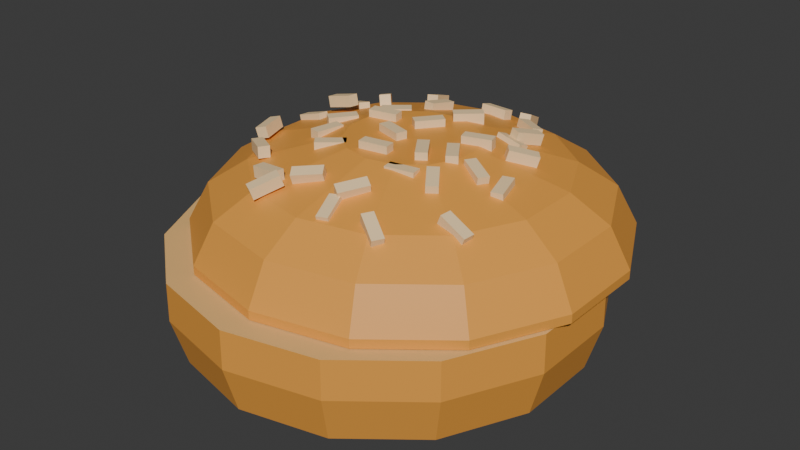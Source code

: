 # Source: BurgerBread.blend  (saved by Blender 4.4.30; exported with 4.5.12 LTS)
import bpy
from mathutils import Matrix  # noqa: F401  (used for matrix-valued properties, if any)

bpy.ops.wm.read_factory_settings(use_empty=True)
scene = bpy.context.scene
scene.name = 'Scene'

# ---- collections
col_collection = bpy.data.collections.new('Collection'); scene.collection.children.link(col_collection)

# ---- materials (node trees are filled in below, after node groups)
mat_material = bpy.data.materials.new('Material')
mat_material_001 = bpy.data.materials.new('Material.001')
mat_material_002 = bpy.data.materials.new('Material.002')

# ---- material node trees
mat_material.use_nodes = True; mat_material.node_tree.nodes.clear()
_N = mat_material.node_tree.nodes; _L = mat_material.node_tree.links
n0 = _N.new('ShaderNodeBsdfPrincipled'); n0.name = 'Principled BSDF'; n0.location = (10, 300)
n0.inputs[0].default_value = (1.0, 0.731, 0.402, 1.0)
n1 = _N.new('ShaderNodeOutputMaterial'); n1.name = 'Material Output'; n1.location = (300, 300)
_L.new(n0.outputs[0], n1.inputs[0])
n1.is_active_output = True
mat_material_001.use_nodes = True; mat_material_001.node_tree.nodes.clear()
_N = mat_material_001.node_tree.nodes; _L = mat_material_001.node_tree.links
n0 = _N.new('ShaderNodeBsdfPrincipled'); n0.name = 'Principled BSDF'; n0.location = (10, 300)
n0.inputs[0].default_value = (0.855, 0.3654, 0.05845, 0.0)
n1 = _N.new('ShaderNodeOutputMaterial'); n1.name = 'Material Output'; n1.location = (300, 300)
_L.new(n0.outputs[0], n1.inputs[0])
n1.is_active_output = True
mat_material_002.use_nodes = True; mat_material_002.node_tree.nodes.clear()
_N = mat_material_002.node_tree.nodes; _L = mat_material_002.node_tree.links
n0 = _N.new('ShaderNodeBsdfPrincipled'); n0.name = 'Principled BSDF'; n0.location = (10, 300)
n0.inputs[0].default_value = (0.855, 0.5271, 0.1981, 0.0)
n1 = _N.new('ShaderNodeOutputMaterial'); n1.name = 'Material Output'; n1.location = (300, 300)
_L.new(n0.outputs[0], n1.inputs[0])
n1.is_active_output = True

# ---- world
world_world = bpy.data.worlds.new('World'); scene.world = world_world
world_world.use_nodes = True; world_world.node_tree.nodes.clear()
_N = world_world.node_tree.nodes; _L = world_world.node_tree.links
n0 = _N.new('ShaderNodeOutputWorld'); n0.name = 'World Output'; n0.location = (300, 300)
n1 = _N.new('ShaderNodeBackground'); n1.name = 'Background'; n1.location = (10, 300)
n1.inputs[0].default_value = (0.05088, 0.05088, 0.05088, 1.0)
_L.new(n1.outputs[0], n0.inputs[0])
n0.is_active_output = True
world_world.color = (0.05088, 0.05088, 0.05088)
world_world.sun_shadow_jitter_overblur = 0.0

# ---- meshes
me_cube = bpy.data.meshes.new('Cube')
me_cube.from_pydata([(-0.1139, -0.06717, 0.2538), (-0.1139, -0.06717, 0.2706), (-0.1049, -0.02502, 0.2538), (-0.1049, -0.02502, 0.2706), (-0.09745, -0.07069, 0.2538), (-0.09745, -0.07069, 0.2706), (-0.08842, -0.02854, 0.2538), (-0.08842, -0.02854, 0.2706), (-0.1351, 0.103, 0.2476), (-0.1395, 0.1064, 0.2634), (-0.1602, 0.1351, 0.2337), (-0.1646, 0.1385, 0.2495), (-0.1222, 0.1136, 0.2489), (-0.1266, 0.1171, 0.2647), (-0.1473, 0.1458, 0.235), (-0.1517, 0.1492, 0.2508), (0.102, 0.09726, 0.2601), (0.1047, 0.1007, 0.2763), (0.1188, 0.1354, 0.2492), (0.1216, 0.1388, 0.2654), (0.1172, 0.09021, 0.2589), (0.12, 0.0936, 0.2752), (0.134, 0.1284, 0.2481), (0.1368, 0.1318, 0.2643), (0.1512, -0.04421, 0.25), (0.154, -0.04553, 0.2666), (0.1142, -0.02359, 0.258), (0.117, -0.02491, 0.2746), (0.1593, -0.0295, 0.2498), (0.1622, -0.03082, 0.2663), (0.1223, -0.008883, 0.2578), (0.1252, -0.0102, 0.2743), (0.02231, -0.1677, 0.2507), (0.02642, -0.1726, 0.2662), (0.04608, -0.1321, 0.2558), (0.0502, -0.137, 0.2713), (0.03572, -0.1757, 0.2445), (0.03983, -0.1807, 0.2601), (0.05949, -0.1401, 0.2496), (0.06361, -0.1451, 0.2652), (0.03772, 0.1769, 0.2442), (0.03781, 0.1811, 0.2605), (-0.005258, 0.1802, 0.2436), (-0.005168, 0.1843, 0.2599), (0.039, 0.1932, 0.24), (0.03909, 0.1973, 0.2563), (-0.003979, 0.1964, 0.2394), (-0.003889, 0.2006, 0.2557), (-0.06428, -0.1873, 0.2435), (-0.06602, -0.187, 0.2602), (-0.1068, -0.1822, 0.2389), (-0.1086, -0.1819, 0.2556), (-0.06225, -0.1706, 0.2434), (-0.064, -0.1703, 0.2601), (-0.1048, -0.1655, 0.2388), (-0.1066, -0.1652, 0.2555), (-0.1663, 0.006517, 0.2393), (-0.1712, 0.007738, 0.2554), (-0.2074, 0.009179, 0.2265), (-0.2123, 0.0104, 0.2425), (-0.165, 0.02326, 0.2385), (-0.1699, 0.02448, 0.2545), (-0.206, 0.02592, 0.2256), (-0.211, 0.02714, 0.2417), (0.1996, -0.1405, 0.2215), (0.2065, -0.1422, 0.2368), (0.1606, -0.1367, 0.2394), (0.1674, -0.1384, 0.2547), (0.2017, -0.1238, 0.2225), (0.2085, -0.1255, 0.2377), (0.1626, -0.1201, 0.2404), (0.1695, -0.1218, 0.2556), (-0.1345, -0.01366, 0.2538), (-0.1345, -0.01366, 0.2706), (-0.1087, 0.02087, 0.2538), (-0.1087, 0.02087, 0.2706), (-0.121, -0.02373, 0.2538), (-0.121, -0.02373, 0.2706), (-0.0952, 0.01081, 0.2538), (-0.0952, 0.01081, 0.2706), (-0.08268, 0.1498, 0.2476), (-0.08527, 0.1547, 0.2634), (-0.0921, 0.1895, 0.2337), (-0.09468, 0.1944, 0.2495), (-0.06648, 0.1541, 0.2489), (-0.06906, 0.159, 0.2647), (-0.07589, 0.1938, 0.235), (-0.07848, 0.1987, 0.2508), (0.1303, 0.04561, 0.2601), (0.1343, 0.04753, 0.2763), (0.1616, 0.07324, 0.2492), (0.1655, 0.07516, 0.2654), (0.1412, 0.03285, 0.2589), (0.1452, 0.03477, 0.2752), (0.1725, 0.06048, 0.2481), (0.1764, 0.0624, 0.2643), (0.116, -0.1035, 0.25), (0.118, -0.1059, 0.2666), (0.09095, -0.0693, 0.258), (0.09297, -0.07168, 0.2746), (0.1295, -0.09352, 0.2498), (0.1315, -0.0959, 0.2663), (0.1045, -0.05934, 0.2578), (0.1065, -0.06172, 0.2743), (-0.05268, -0.1618, 0.2507), (-0.05101, -0.1681, 0.2662), (-0.01621, -0.1394, 0.2558), (-0.01455, -0.1457, 0.2713), (-0.04387, -0.1748, 0.2445), (-0.0422, -0.181, 0.2601), (-0.007402, -0.1524, 0.2496), (-0.005737, -0.1586, 0.2652), (0.1052, 0.1448, 0.2442), (0.107, 0.1486, 0.2605), (0.06752, 0.1657, 0.2436), (0.06933, 0.1694, 0.2599), (0.1132, 0.1591, 0.24), (0.115, 0.1628, 0.2563), (0.07547, 0.1799, 0.2394), (0.07728, 0.1837, 0.2557), (-0.1396, -0.1435, 0.2435), (-0.141, -0.1425, 0.2602), (-0.1761, -0.1211, 0.2389), (-0.1775, -0.1201, 0.2556), (-0.1308, -0.1292, 0.2434), (-0.1322, -0.1282, 0.2601), (-0.1673, -0.1068, 0.2388), (-0.1687, -0.1058, 0.2555), (-0.1513, 0.07519, 0.2393), (-0.1553, 0.07835, 0.2554), (-0.1875, 0.09476, 0.2265), (-0.1915, 0.09792, 0.2425), (-0.1431, 0.08983, 0.2385), (-0.1471, 0.093, 0.2545), (-0.1793, 0.1094, 0.2256), (-0.1833, 0.1126, 0.2417), (0.1198, -0.2112, 0.2215), (0.1253, -0.2156, 0.2368), (0.0859, -0.1915, 0.2394), (0.09139, -0.1959, 0.2547), (0.1286, -0.1969, 0.2225), (0.1341, -0.2013, 0.2377), (0.09471, -0.1772, 0.2404), (0.1002, -0.1816, 0.2556), (0.08801, -0.09213, 0.2538), (0.08801, -0.09213, 0.2706), (0.04551, -0.09936, 0.2538), (0.04551, -0.09936, 0.2706), (0.08518, -0.07555, 0.2538), (0.08518, -0.07555, 0.2706), (0.04269, -0.08279, 0.2538), (0.04269, -0.08279, 0.2706), (-0.04528, -0.188, 0.2476), (-0.04682, -0.1934, 0.2634), (-0.06582, -0.2232, 0.2337), (-0.06736, -0.2286, 0.2495), (-0.05999, -0.1799, 0.2489), (-0.06152, -0.1853, 0.2647), (-0.08053, -0.2152, 0.235), (-0.08206, -0.2206, 0.2508), (-0.1447, 0.04744, 0.2601), (-0.1489, 0.04876, 0.2763), (-0.1864, 0.04896, 0.2492), (-0.1906, 0.05029, 0.2654), (-0.1438, 0.06419, 0.2589), (-0.148, 0.06552, 0.2752), (-0.1855, 0.06571, 0.2481), (-0.1897, 0.06704, 0.2643), (-0.03153, 0.1456, 0.25), (-0.03135, 0.1487, 0.2666), (-0.03697, 0.1036, 0.258), (-0.03679, 0.1067, 0.2746), (-0.04821, 0.1477, 0.2498), (-0.04803, 0.1508, 0.2663), (-0.05365, 0.1057, 0.2578), (-0.05347, 0.1088, 0.2743), (0.1309, 0.07161, 0.2507), (0.134, 0.07727, 0.2662), (0.089, 0.0805, 0.2558), (0.09209, 0.08616, 0.2713), (0.1334, 0.08705, 0.2445), (0.1365, 0.09272, 0.2601), (0.09154, 0.09595, 0.2496), (0.09463, 0.1016, 0.2652), (-0.1949, -0.04175, 0.2442), (-0.1988, -0.0432, 0.2605), (-0.182, -0.08287, 0.2436), (-0.1859, -0.08432, 0.2599), (-0.2105, -0.04658, 0.24), (-0.2143, -0.04803, 0.2563), (-0.1975, -0.0877, 0.2394), (-0.2014, -0.08915, 0.2557), (0.1812, -0.00153, 0.2435), (0.1816, -0.003275, 0.2602), (0.1922, -0.04296, 0.2389), (0.1926, -0.04471, 0.2556), (0.165, -0.005835, 0.2434), (0.1653, -0.00758, 0.2601), (0.176, -0.04727, 0.2388), (0.1763, -0.04901, 0.2555), (0.03899, -0.1681, 0.2393), (0.03968, -0.1731, 0.2554), (0.05173, -0.2073, 0.2265), (0.05242, -0.2123, 0.2425), (0.02294, -0.1731, 0.2385), (0.02363, -0.1781, 0.2545), (0.03568, -0.2122, 0.2256), (0.03637, -0.2172, 0.2417), (0.05868, 0.2338, 0.2215), (0.05775, 0.2407, 0.2368), (0.06967, 0.1961, 0.2394), (0.06874, 0.2031, 0.2547), (0.04245, 0.2295, 0.2225), (0.04152, 0.2365, 0.2377), (0.05344, 0.1918, 0.2404), (0.05251, 0.1988, 0.2556), (0.02513, -0.0696, 0.265), (0.02513, -0.0696, 0.2818), (-0.01737, -0.07684, 0.265), (-0.01737, -0.07684, 0.2818), (0.0223, -0.05303, 0.265), (0.0223, -0.05303, 0.2818), (-0.02019, -0.06026, 0.265), (-0.02019, -0.06026, 0.2818), (0.005535, -0.02681, 0.265), (0.005535, -0.02681, 0.2818), (-0.03563, -0.014, 0.265), (-0.03563, -0.014, 0.2818), (0.01053, -0.01075, 0.265), (0.01053, -0.01075, 0.2818), (-0.03063, 0.002054, 0.265), (-0.03063, 0.002054, 0.2818), (-0.04313, -0.07271, 0.2538), (-0.04313, -0.07271, 0.2706), (-0.07637, -0.1002, 0.2538), (-0.07637, -0.1002, 0.2706), (-0.05384, -0.05974, 0.2538), (-0.05384, -0.05974, 0.2706), (-0.08708, -0.08719, 0.2538), (-0.08708, -0.08719, 0.2706), (-0.05346, 0.07745, 0.2538), (-0.05346, 0.07745, 0.2706), (-0.08669, 0.05, 0.2538), (-0.08669, 0.05, 0.2706), (-0.06416, 0.09042, 0.2538), (-0.06416, 0.09042, 0.2706), (-0.0974, 0.06297, 0.2538), (-0.0974, 0.06297, 0.2706), (-0.01565, 0.03229, 0.265), (-0.01565, 0.03229, 0.2818), (0.01117, 0.06604, 0.265), (0.01117, 0.06604, 0.2818), (-0.002483, 0.02183, 0.265), (-0.002483, 0.02183, 0.2818), (0.02434, 0.05558, 0.265), (0.02434, 0.05558, 0.2818), (-0.08414, 0.03289, 0.265), (-0.08414, 0.03289, 0.2818), (-0.04189, 0.04143, 0.265), (-0.04189, 0.04143, 0.2818), (-0.08081, 0.01641, 0.265), (-0.08081, 0.01641, 0.2818), (-0.03856, 0.02495, 0.265), (-0.03856, 0.02495, 0.2818), (0.009885, 0.09028, 0.265), (0.009885, 0.09028, 0.2818), (0.04203, 0.119, 0.265), (0.04203, 0.119, 0.2818), (0.02109, 0.07774, 0.265), (0.02109, 0.07774, 0.2818), (0.05324, 0.1065, 0.265), (0.05324, 0.1065, 0.2818), (0.07136, 0.038, 0.265), (0.07136, 0.038, 0.2818), (0.1125, 0.0509, 0.265), (0.1125, 0.0509, 0.2818), (0.07639, 0.02195, 0.265), (0.07639, 0.02195, 0.2818), (0.1175, 0.03485, 0.265), (0.1175, 0.03485, 0.2818), (0.09787, -0.03959, 0.2626), (0.09787, -0.03959, 0.2794), (0.07341, -0.004094, 0.2626), (0.07341, -0.004094, 0.2794), (0.1117, -0.03004, 0.2626), (0.1117, -0.03004, 0.2794), (0.08726, 0.005449, 0.2626), (0.08726, 0.005449, 0.2794), (0.06409, -0.06023, 0.265), (0.06409, -0.06023, 0.2818), (0.03962, -0.02474, 0.265), (0.03962, -0.02474, 0.2818), (0.07793, -0.05069, 0.265), (0.07793, -0.05069, 0.2818), (0.05347, -0.0152, 0.265), (0.05347, -0.0152, 0.2818), (0.0, 0.2565, 0.001597), (0.0, 0.2762, 0.1289), (0.1274, 0.2274, 0.001597), (0.136, 0.2451, 0.1289), (0.2296, 0.1459, 0.001597), (0.245, 0.1582, 0.1289), (0.2863, 0.02813, 0.001597), (0.3055, 0.03252, 0.1289), (0.2863, -0.1026, 0.001597), (0.3055, -0.107, 0.1289), (0.2296, -0.2203, 0.001597), (0.245, -0.2326, 0.1289), (0.1274, -0.3018, 0.001597), (0.136, -0.3196, 0.1289), (0.0, -0.3309, 0.001597), (0.0, -0.3506, 0.1289), (-0.1274, -0.3018, 0.001597), (-0.136, -0.3196, 0.1289), (-0.2296, -0.2203, 0.001597), (-0.245, -0.2326, 0.1289), (-0.2863, -0.1026, 0.001597), (-0.3055, -0.107, 0.1289), (-0.2863, 0.02813, 0.001597), (-0.3055, 0.03252, 0.1289), (-0.2296, 0.1459, 0.001597), (-0.245, 0.1582, 0.1289), (-0.1274, 0.2274, 0.001597), (-0.136, 0.2451, 0.1289), (0.0, 0.2772, 0.07201), (0.1364, 0.2461, 0.07201), (0.2458, 0.1588, 0.07201), (0.3066, 0.03275, 0.07201), (0.3066, -0.1072, 0.07201), (0.2458, -0.2333, 0.07201), (0.1364, -0.3205, 0.07201), (0.0, -0.3517, 0.07201), (-0.1364, -0.3205, 0.07201), (-0.2458, -0.2333, 0.07201), (-0.3066, -0.1072, 0.07201), (-0.3066, 0.03275, 0.07201), (-0.2458, 0.1588, 0.07201), (-0.1364, 0.2461, 0.07201), (0.01171, 0.09583, 0.2706), (0.01171, 0.3134, 0.1433), (-0.02986, 0.08634, 0.2706), (-0.1243, 0.2824, 0.1433), (-0.06321, 0.05975, 0.2706), (-0.2333, 0.1954, 0.1433), (-0.08171, 0.02132, 0.2706), (-0.2938, 0.06974, 0.1433), (-0.08171, -0.02132, 0.2706), (-0.2938, -0.06974, 0.1433), (-0.06321, -0.05975, 0.2706), (-0.2333, -0.1954, 0.1433), (-0.02986, -0.08634, 0.2706), (-0.1243, -0.2824, 0.1433), (0.01171, -0.09583, 0.2706), (0.01171, -0.3134, 0.1433), (0.05329, -0.08634, 0.2706), (0.1477, -0.2824, 0.1433), (0.08663, -0.05975, 0.2706), (0.2567, -0.1954, 0.1433), (0.1051, -0.02132, 0.2706), (0.3173, -0.06974, 0.1433), (0.1051, 0.02132, 0.2706), (0.3173, 0.06974, 0.1433), (0.08663, 0.05975, 0.2706), (0.2567, 0.1954, 0.1433), (0.05329, 0.08634, 0.2706), (0.1477, 0.2824, 0.1433), (0.01171, 0.2828, 0.2002), (-0.111, 0.2548, 0.2002), (-0.2094, 0.1763, 0.2002), (-0.264, 0.06293, 0.2002), (-0.264, -0.06293, 0.2002), (-0.2094, -0.1763, 0.2002), (-0.111, -0.2548, 0.2002), (0.01171, -0.2828, 0.2002), (0.1344, -0.2548, 0.2002), (0.2328, -0.1763, 0.2002), (0.2874, -0.06293, 0.2002), (0.2874, 0.06293, 0.2002), (0.2328, 0.1763, 0.2002), (0.1344, 0.2548, 0.2002), (-0.08634, 0.2036, 0.2354), (-0.165, 0.1409, 0.2354), (-0.2086, 0.05029, 0.2354), (-0.2086, -0.05029, 0.2354), (-0.165, -0.1409, 0.2354), (-0.08634, -0.2036, 0.2354), (0.01171, -0.226, 0.2354), (0.1098, -0.2036, 0.2354), (0.1884, -0.1409, 0.2354), (0.232, -0.05029, 0.2354), (0.232, 0.05029, 0.2354), (0.1884, 0.1409, 0.2354), (0.1098, 0.2036, 0.2354), (0.01171, 0.226, 0.2354), (-0.1243, 0.2824, 0.1303), (0.01171, 0.3134, 0.1303), (-0.2333, 0.1954, 0.1303), (-0.2938, 0.06974, 0.1303), (-0.2938, -0.06974, 0.1303), (-0.2333, -0.1954, 0.1303), (-0.1243, -0.2824, 0.1303), (0.01171, -0.3134, 0.1303), (0.1477, -0.2824, 0.1303), (0.2567, -0.1954, 0.1303), (0.3173, -0.06974, 0.1303), (0.3173, 0.06974, 0.1303), (0.2567, 0.1954, 0.1303), (0.1477, 0.2824, 0.1303)], [], [(0, 1, 3, 2), (2, 3, 7, 6), (6, 7, 5, 4), (4, 5, 1, 0), (2, 6, 4, 0), (7, 3, 1, 5), (8, 9, 11, 10), (10, 11, 15, 14), (14, 15, 13, 12), (12, 13, 9, 8), (10, 14, 12, 8), (15, 11, 9, 13), (16, 17, 19, 18), (18, 19, 23, 22), (22, 23, 21, 20), (20, 21, 17, 16), (18, 22, 20, 16), (23, 19, 17, 21), (24, 25, 27, 26), (26, 27, 31, 30), (30, 31, 29, 28), (28, 29, 25, 24), (26, 30, 28, 24), (31, 27, 25, 29), (32, 33, 35, 34), (34, 35, 39, 38), (38, 39, 37, 36), (36, 37, 33, 32), (34, 38, 36, 32), (39, 35, 33, 37), (40, 41, 43, 42), (42, 43, 47, 46), (46, 47, 45, 44), (44, 45, 41, 40), (42, 46, 44, 40), (47, 43, 41, 45), (48, 49, 51, 50), (50, 51, 55, 54), (54, 55, 53, 52), (52, 53, 49, 48), (50, 54, 52, 48), (55, 51, 49, 53), (56, 57, 59, 58), (58, 59, 63, 62), (62, 63, 61, 60), (60, 61, 57, 56), (58, 62, 60, 56), (63, 59, 57, 61), (64, 65, 67, 66), (66, 67, 71, 70), (70, 71, 69, 68), (68, 69, 65, 64), (66, 70, 68, 64), (71, 67, 65, 69), (72, 73, 75, 74), (74, 75, 79, 78), (78, 79, 77, 76), (76, 77, 73, 72), (74, 78, 76, 72), (79, 75, 73, 77), (80, 81, 83, 82), (82, 83, 87, 86), (86, 87, 85, 84), (84, 85, 81, 80), (82, 86, 84, 80), (87, 83, 81, 85), (88, 89, 91, 90), (90, 91, 95, 94), (94, 95, 93, 92), (92, 93, 89, 88), (90, 94, 92, 88), (95, 91, 89, 93), (96, 97, 99, 98), (98, 99, 103, 102), (102, 103, 101, 100), (100, 101, 97, 96), (98, 102, 100, 96), (103, 99, 97, 101), (104, 105, 107, 106), (106, 107, 111, 110), (110, 111, 109, 108), (108, 109, 105, 104), (106, 110, 108, 104), (111, 107, 105, 109), (112, 113, 115, 114), (114, 115, 119, 118), (118, 119, 117, 116), (116, 117, 113, 112), (114, 118, 116, 112), (119, 115, 113, 117), (120, 121, 123, 122), (122, 123, 127, 126), (126, 127, 125, 124), (124, 125, 121, 120), (122, 126, 124, 120), (127, 123, 121, 125), (128, 129, 131, 130), (130, 131, 135, 134), (134, 135, 133, 132), (132, 133, 129, 128), (130, 134, 132, 128), (135, 131, 129, 133), (136, 137, 139, 138), (138, 139, 143, 142), (142, 143, 141, 140), (140, 141, 137, 136), (138, 142, 140, 136), (143, 139, 137, 141), (144, 145, 147, 146), (146, 147, 151, 150), (150, 151, 149, 148), (148, 149, 145, 144), (146, 150, 148, 144), (151, 147, 145, 149), (152, 153, 155, 154), (154, 155, 159, 158), (158, 159, 157, 156), (156, 157, 153, 152), (154, 158, 156, 152), (159, 155, 153, 157), (160, 161, 163, 162), (162, 163, 167, 166), (166, 167, 165, 164), (164, 165, 161, 160), (162, 166, 164, 160), (167, 163, 161, 165), (168, 169, 171, 170), (170, 171, 175, 174), (174, 175, 173, 172), (172, 173, 169, 168), (170, 174, 172, 168), (175, 171, 169, 173), (176, 177, 179, 178), (178, 179, 183, 182), (182, 183, 181, 180), (180, 181, 177, 176), (178, 182, 180, 176), (183, 179, 177, 181), (184, 185, 187, 186), (186, 187, 191, 190), (190, 191, 189, 188), (188, 189, 185, 184), (186, 190, 188, 184), (191, 187, 185, 189), (192, 193, 195, 194), (194, 195, 199, 198), (198, 199, 197, 196), (196, 197, 193, 192), (194, 198, 196, 192), (199, 195, 193, 197), (200, 201, 203, 202), (202, 203, 207, 206), (206, 207, 205, 204), (204, 205, 201, 200), (202, 206, 204, 200), (207, 203, 201, 205), (208, 209, 211, 210), (210, 211, 215, 214), (214, 215, 213, 212), (212, 213, 209, 208), (210, 214, 212, 208), (215, 211, 209, 213), (216, 217, 219, 218), (218, 219, 223, 222), (222, 223, 221, 220), (220, 221, 217, 216), (218, 222, 220, 216), (223, 219, 217, 221), (224, 225, 227, 226), (226, 227, 231, 230), (230, 231, 229, 228), (228, 229, 225, 224), (226, 230, 228, 224), (231, 227, 225, 229), (232, 233, 235, 234), (234, 235, 239, 238), (238, 239, 237, 236), (236, 237, 233, 232), (234, 238, 236, 232), (239, 235, 233, 237), (240, 241, 243, 242), (242, 243, 247, 246), (246, 247, 245, 244), (244, 245, 241, 240), (242, 246, 244, 240), (247, 243, 241, 245), (248, 249, 251, 250), (250, 251, 255, 254), (254, 255, 253, 252), (252, 253, 249, 248), (250, 254, 252, 248), (255, 251, 249, 253), (256, 257, 259, 258), (258, 259, 263, 262), (262, 263, 261, 260), (260, 261, 257, 256), (258, 262, 260, 256), (263, 259, 257, 261), (264, 265, 267, 266), (266, 267, 271, 270), (270, 271, 269, 268), (268, 269, 265, 264), (266, 270, 268, 264), (271, 267, 265, 269), (272, 273, 275, 274), (274, 275, 279, 278), (278, 279, 277, 276), (276, 277, 273, 272), (274, 278, 276, 272), (279, 275, 273, 277), (280, 281, 283, 282), (282, 283, 287, 286), (286, 287, 285, 284), (284, 285, 281, 280), (282, 286, 284, 280), (287, 283, 281, 285), (288, 289, 291, 290), (290, 291, 295, 294), (294, 295, 293, 292), (292, 293, 289, 288), (290, 294, 292, 288), (295, 291, 289, 293), (324, 297, 299, 325), (325, 299, 301, 326), (326, 301, 303, 327), (327, 303, 305, 328), (328, 305, 307, 329), (329, 307, 309, 330), (330, 309, 311, 331), (331, 311, 313, 332), (332, 313, 315, 333), (333, 315, 317, 334), (334, 317, 319, 335), (335, 319, 321, 336), (299, 297, 323, 321, 319, 317, 315, 313, 311, 309, 307, 305, 303, 301), (336, 321, 323, 337), (337, 323, 297, 324), (296, 298, 300, 302, 304, 306, 308, 310, 312, 314, 316, 318, 320, 322), (322, 337, 324, 296), (320, 336, 337, 322), (318, 335, 336, 320), (316, 334, 335, 318), (314, 333, 334, 316), (312, 332, 333, 314), (310, 331, 332, 312), (308, 330, 331, 310), (306, 329, 330, 308), (304, 328, 329, 306), (302, 327, 328, 304), (300, 326, 327, 302), (298, 325, 326, 300), (296, 324, 325, 298), (366, 339, 341, 367), (367, 341, 343, 368), (368, 343, 345, 369), (369, 345, 347, 370), (370, 347, 349, 371), (371, 349, 351, 372), (372, 351, 353, 373), (373, 353, 355, 374), (374, 355, 357, 375), (375, 357, 359, 376), (376, 359, 361, 377), (377, 361, 363, 378), (351, 349, 399, 400), (378, 363, 365, 379), (379, 365, 339, 366), (338, 340, 342, 344, 346, 348, 350, 352, 354, 356, 358, 360, 362, 364), (392, 379, 366, 393), (391, 378, 379, 392), (390, 377, 378, 391), (389, 376, 377, 390), (388, 375, 376, 389), (387, 374, 375, 388), (386, 373, 374, 387), (385, 372, 373, 386), (384, 371, 372, 385), (383, 370, 371, 384), (382, 369, 370, 383), (381, 368, 369, 382), (380, 367, 368, 381), (393, 366, 367, 380), (338, 393, 380, 340), (340, 380, 381, 342), (342, 381, 382, 344), (344, 382, 383, 346), (346, 383, 384, 348), (348, 384, 385, 350), (350, 385, 386, 352), (352, 386, 387, 354), (354, 387, 388, 356), (356, 388, 389, 358), (358, 389, 390, 360), (360, 390, 391, 362), (362, 391, 392, 364), (364, 392, 393, 338), (394, 395, 407, 406, 405, 404, 403, 402, 401, 400, 399, 398, 397, 396), (361, 359, 404, 405), (347, 345, 397, 398), (357, 355, 402, 403), (339, 365, 407, 395), (343, 341, 394, 396), (353, 351, 400, 401), (363, 361, 405, 406), (349, 347, 398, 399), (359, 357, 403, 404), (345, 343, 396, 397), (355, 353, 401, 402), (341, 339, 395, 394), (365, 363, 406, 407)])
me_cube.polygons.foreach_set('material_index', [0, 0, 0, 0, 0, 0, 0, 0, 0, 0, 0, 0, 0, 0, 0, 0, 0, 0, 0, 0, 0, 0, 0, 0, 0, 0, 0, 0, 0, 0, 0, 0, 0, 0, 0, 0, 0, 0, 0, 0, 0, 0, 0, 0, 0, 0, 0, 0, 0, 0, 0, 0, 0, 0, 0, 0, 0, 0, 0, 0, 0, 0, 0, 0, 0, 0, 0, 0, 0, 0, 0, 0, 0, 0, 0, 0, 0, 0, 0, 0, 0, 0, 0, 0, 0, 0, 0, 0, 0, 0, 0, 0, 0, 0, 0, 0, 0, 0, 0, 0, 0, 0, 0, 0, 0, 0, 0, 0, 0, 0, 0, 0, 0, 0, 0, 0, 0, 0, 0, 0, 0, 0, 0, 0, 0, 0, 0, 0, 0, 0, 0, 0, 0, 0, 0, 0, 0, 0, 0, 0, 0, 0, 0, 0, 0, 0, 0, 0, 0, 0, 0, 0, 0, 0, 0, 0, 0, 0, 0, 0, 0, 0, 0, 0, 0, 0, 0, 0, 0, 0, 0, 0, 0, 0, 0, 0, 0, 0, 0, 0, 0, 0, 0, 0, 0, 0, 0, 0, 0, 0, 0, 0, 0, 0, 0, 0, 0, 0, 0, 0, 0, 0, 0, 0, 0, 0, 0, 0, 0, 0, 0, 0, 0, 0, 0, 0, 0, 0, 0, 0, 0, 0, 1, 1, 1, 1, 1, 1, 1, 1, 1, 1, 1, 1, 2, 1, 1, 1, 1, 1, 1, 1, 1, 1, 1, 1, 1, 1, 1, 1, 1, 1, 1, 1, 1, 1, 1, 1, 1, 1, 1, 1, 1, 1, 1, 1, 1, 1, 1, 1, 1, 1, 1, 1, 1, 1, 1, 1, 1, 1, 1, 1, 1, 1, 1, 1, 1, 1, 1, 1, 1, 1, 1, 1, 1, 1, 2, 1, 1, 1, 1, 1, 1, 1, 1, 1, 1, 1, 1, 1])
_uv = me_cube.uv_layers.new(name='UVMap')
_uv.uv.foreach_set('vector', [0.375, 0.0, 0.625, 0.0, 0.625, 0.25, 0.375, 0.25, 0.375, 0.25, 0.625, 0.25, 0.625, 0.5, 0.375, 0.5, 0.375, 0.5, 0.625, 0.5, 0.625, 0.75, 0.375, 0.75, 0.375, 0.75, 0.625, 0.75, 0.625, 1.0, 0.375, 1.0, 0.125, 0.5, 0.375, 0.5, 0.375, 0.75, 0.125, 0.75, 0.625, 0.5, 0.875, 0.5, 0.875, 0.75, 0.625, 0.75, 0.375, 0.0, 0.625, 0.0, 0.625, 0.25, 0.375, 0.25, 0.375, 0.25, 0.625, 0.25, 0.625, 0.5, 0.375, 0.5, 0.375, 0.5, 0.625, 0.5, 0.625, 0.75, 0.375, 0.75, 0.375, 0.75, 0.625, 0.75, 0.625, 1.0, 0.375, 1.0, 0.125, 0.5, 0.375, 0.5, 0.375, 0.75, 0.125, 0.75, 0.625, 0.5, 0.875, 0.5, 0.875, 0.75, 0.625, 0.75, 0.375, 0.0, 0.625, 0.0, 0.625, 0.25, 0.375, 0.25, 0.375, 0.25, 0.625, 0.25, 0.625, 0.5, 0.375, 0.5, 0.375, 0.5, 0.625, 0.5, 0.625, 0.75, 0.375, 0.75, 0.375, 0.75, 0.625, 0.75, 0.625, 1.0, 0.375, 1.0, 0.125, 0.5, 0.375, 0.5, 0.375, 0.75, 0.125, 0.75, 0.625, 0.5, 0.875, 0.5, 0.875, 0.75, 0.625, 0.75, 0.375, 0.0, 0.625, 0.0, 0.625, 0.25, 0.375, 0.25, 0.375, 0.25, 0.625, 0.25, 0.625, 0.5, 0.375, 0.5, 0.375, 0.5, 0.625, 0.5, 0.625, 0.75, 0.375, 0.75, 0.375, 0.75, 0.625, 0.75, 0.625, 1.0, 0.375, 1.0, 0.125, 0.5, 0.375, 0.5, 0.375, 0.75, 0.125, 0.75, 0.625, 0.5, 0.875, 0.5, 0.875, 0.75, 0.625, 0.75, 0.375, 0.0, 0.625, 0.0, 0.625, 0.25, 0.375, 0.25, 0.375, 0.25, 0.625, 0.25, 0.625, 0.5, 0.375, 0.5, 0.375, 0.5, 0.625, 0.5, 0.625, 0.75, 0.375, 0.75, 0.375, 0.75, 0.625, 0.75, 0.625, 1.0, 0.375, 1.0, 0.125, 0.5, 0.375, 0.5, 0.375, 0.75, 0.125, 0.75, 0.625, 0.5, 0.875, 0.5, 0.875, 0.75, 0.625, 0.75, 0.375, 0.0, 0.625, 0.0, 0.625, 0.25, 0.375, 0.25, 0.375, 0.25, 0.625, 0.25, 0.625, 0.5, 0.375, 0.5, 0.375, 0.5, 0.625, 0.5, 0.625, 0.75, 0.375, 0.75, 0.375, 0.75, 0.625, 0.75, 0.625, 1.0, 0.375, 1.0, 0.125, 0.5, 0.375, 0.5, 0.375, 0.75, 0.125, 0.75, 0.625, 0.5, 0.875, 0.5, 0.875, 0.75, 0.625, 0.75, 0.375, 0.0, 0.625, 0.0, 0.625, 0.25, 0.375, 0.25, 0.375, 0.25, 0.625, 0.25, 0.625, 0.5, 0.375, 0.5, 0.375, 0.5, 0.625, 0.5, 0.625, 0.75, 0.375, 0.75, 0.375, 0.75, 0.625, 0.75, 0.625, 1.0, 0.375, 1.0, 0.125, 0.5, 0.375, 0.5, 0.375, 0.75, 0.125, 0.75, 0.625, 0.5, 0.875, 0.5, 0.875, 0.75, 0.625, 0.75, 0.375, 0.0, 0.625, 0.0, 0.625, 0.25, 0.375, 0.25, 0.375, 0.25, 0.625, 0.25, 0.625, 0.5, 0.375, 0.5, 0.375, 0.5, 0.625, 0.5, 0.625, 0.75, 0.375, 0.75, 0.375, 0.75, 0.625, 0.75, 0.625, 1.0, 0.375, 1.0, 0.125, 0.5, 0.375, 0.5, 0.375, 0.75, 0.125, 0.75, 0.625, 0.5, 0.875, 0.5, 0.875, 0.75, 0.625, 0.75, 0.375, 0.0, 0.625, 0.0, 0.625, 0.25, 0.375, 0.25, 0.375, 0.25, 0.625, 0.25, 0.625, 0.5, 0.375, 0.5, 0.375, 0.5, 0.625, 0.5, 0.625, 0.75, 0.375, 0.75, 0.375, 0.75, 0.625, 0.75, 0.625, 1.0, 0.375, 1.0, 0.125, 0.5, 0.375, 0.5, 0.375, 0.75, 0.125, 0.75, 0.625, 0.5, 0.875, 0.5, 0.875, 0.75, 0.625, 0.75, 0.375, 0.0, 0.625, 0.0, 0.625, 0.25, 0.375, 0.25, 0.375, 0.25, 0.625, 0.25, 0.625, 0.5, 0.375, 0.5, 0.375, 0.5, 0.625, 0.5, 0.625, 0.75, 0.375, 0.75, 0.375, 0.75, 0.625, 0.75, 0.625, 1.0, 0.375, 1.0, 0.125, 0.5, 0.375, 0.5, 0.375, 0.75, 0.125, 0.75, 0.625, 0.5, 0.875, 0.5, 0.875, 0.75, 0.625, 0.75, 0.375, 0.0, 0.625, 0.0, 0.625, 0.25, 0.375, 0.25, 0.375, 0.25, 0.625, 0.25, 0.625, 0.5, 0.375, 0.5, 0.375, 0.5, 0.625, 0.5, 0.625, 0.75, 0.375, 0.75, 0.375, 0.75, 0.625, 0.75, 0.625, 1.0, 0.375, 1.0, 0.125, 0.5, 0.375, 0.5, 0.375, 0.75, 0.125, 0.75, 0.625, 0.5, 0.875, 0.5, 0.875, 0.75, 0.625, 0.75, 0.375, 0.0, 0.625, 0.0, 0.625, 0.25, 0.375, 0.25, 0.375, 0.25, 0.625, 0.25, 0.625, 0.5, 0.375, 0.5, 0.375, 0.5, 0.625, 0.5, 0.625, 0.75, 0.375, 0.75, 0.375, 0.75, 0.625, 0.75, 0.625, 1.0, 0.375, 1.0, 0.125, 0.5, 0.375, 0.5, 0.375, 0.75, 0.125, 0.75, 0.625, 0.5, 0.875, 0.5, 0.875, 0.75, 0.625, 0.75, 0.375, 0.0, 0.625, 0.0, 0.625, 0.25, 0.375, 0.25, 0.375, 0.25, 0.625, 0.25, 0.625, 0.5, 0.375, 0.5, 0.375, 0.5, 0.625, 0.5, 0.625, 0.75, 0.375, 0.75, 0.375, 0.75, 0.625, 0.75, 0.625, 1.0, 0.375, 1.0, 0.125, 0.5, 0.375, 0.5, 0.375, 0.75, 0.125, 0.75, 0.625, 0.5, 0.875, 0.5, 0.875, 0.75, 0.625, 0.75, 0.375, 0.0, 0.625, 0.0, 0.625, 0.25, 0.375, 0.25, 0.375, 0.25, 0.625, 0.25, 0.625, 0.5, 0.375, 0.5, 0.375, 0.5, 0.625, 0.5, 0.625, 0.75, 0.375, 0.75, 0.375, 0.75, 0.625, 0.75, 0.625, 1.0, 0.375, 1.0, 0.125, 0.5, 0.375, 0.5, 0.375, 0.75, 0.125, 0.75, 0.625, 0.5, 0.875, 0.5, 0.875, 0.75, 0.625, 0.75, 0.375, 0.0, 0.625, 0.0, 0.625, 0.25, 0.375, 0.25, 0.375, 0.25, 0.625, 0.25, 0.625, 0.5, 0.375, 0.5, 0.375, 0.5, 0.625, 0.5, 0.625, 0.75, 0.375, 0.75, 0.375, 0.75, 0.625, 0.75, 0.625, 1.0, 0.375, 1.0, 0.125, 0.5, 0.375, 0.5, 0.375, 0.75, 0.125, 0.75, 0.625, 0.5, 0.875, 0.5, 0.875, 0.75, 0.625, 0.75, 0.375, 0.0, 0.625, 0.0, 0.625, 0.25, 0.375, 0.25, 0.375, 0.25, 0.625, 0.25, 0.625, 0.5, 0.375, 0.5, 0.375, 0.5, 0.625, 0.5, 0.625, 0.75, 0.375, 0.75, 0.375, 0.75, 0.625, 0.75, 0.625, 1.0, 0.375, 1.0, 0.125, 0.5, 0.375, 0.5, 0.375, 0.75, 0.125, 0.75, 0.625, 0.5, 0.875, 0.5, 0.875, 0.75, 0.625, 0.75, 0.375, 0.0, 0.625, 0.0, 0.625, 0.25, 0.375, 0.25, 0.375, 0.25, 0.625, 0.25, 0.625, 0.5, 0.375, 0.5, 0.375, 0.5, 0.625, 0.5, 0.625, 0.75, 0.375, 0.75, 0.375, 0.75, 0.625, 0.75, 0.625, 1.0, 0.375, 1.0, 0.125, 0.5, 0.375, 0.5, 0.375, 0.75, 0.125, 0.75, 0.625, 0.5, 0.875, 0.5, 0.875, 0.75, 0.625, 0.75, 0.375, 0.0, 0.625, 0.0, 0.625, 0.25, 0.375, 0.25, 0.375, 0.25, 0.625, 0.25, 0.625, 0.5, 0.375, 0.5, 0.375, 0.5, 0.625, 0.5, 0.625, 0.75, 0.375, 0.75, 0.375, 0.75, 0.625, 0.75, 0.625, 1.0, 0.375, 1.0, 0.125, 0.5, 0.375, 0.5, 0.375, 0.75, 0.125, 0.75, 0.625, 0.5, 0.875, 0.5, 0.875, 0.75, 0.625, 0.75, 0.375, 0.0, 0.625, 0.0, 0.625, 0.25, 0.375, 0.25, 0.375, 0.25, 0.625, 0.25, 0.625, 0.5, 0.375, 0.5, 0.375, 0.5, 0.625, 0.5, 0.625, 0.75, 0.375, 0.75, 0.375, 0.75, 0.625, 0.75, 0.625, 1.0, 0.375, 1.0, 0.125, 0.5, 0.375, 0.5, 0.375, 0.75, 0.125, 0.75, 0.625, 0.5, 0.875, 0.5, 0.875, 0.75, 0.625, 0.75, 0.375, 0.0, 0.625, 0.0, 0.625, 0.25, 0.375, 0.25, 0.375, 0.25, 0.625, 0.25, 0.625, 0.5, 0.375, 0.5, 0.375, 0.5, 0.625, 0.5, 0.625, 0.75, 0.375, 0.75, 0.375, 0.75, 0.625, 0.75, 0.625, 1.0, 0.375, 1.0, 0.125, 0.5, 0.375, 0.5, 0.375, 0.75, 0.125, 0.75, 0.625, 0.5, 0.875, 0.5, 0.875, 0.75, 0.625, 0.75, 0.375, 0.0, 0.625, 0.0, 0.625, 0.25, 0.375, 0.25, 0.375, 0.25, 0.625, 0.25, 0.625, 0.5, 0.375, 0.5, 0.375, 0.5, 0.625, 0.5, 0.625, 0.75, 0.375, 0.75, 0.375, 0.75, 0.625, 0.75, 0.625, 1.0, 0.375, 1.0, 0.125, 0.5, 0.375, 0.5, 0.375, 0.75, 0.125, 0.75, 0.625, 0.5, 0.875, 0.5, 0.875, 0.75, 0.625, 0.75, 0.375, 0.0, 0.625, 0.0, 0.625, 0.25, 0.375, 0.25, 0.375, 0.25, 0.625, 0.25, 0.625, 0.5, 0.375, 0.5, 0.375, 0.5, 0.625, 0.5, 0.625, 0.75, 0.375, 0.75, 0.375, 0.75, 0.625, 0.75, 0.625, 1.0, 0.375, 1.0, 0.125, 0.5, 0.375, 0.5, 0.375, 0.75, 0.125, 0.75, 0.625, 0.5, 0.875, 0.5, 0.875, 0.75, 0.625, 0.75, 0.375, 0.0, 0.625, 0.0, 0.625, 0.25, 0.375, 0.25, 0.375, 0.25, 0.625, 0.25, 0.625, 0.5, 0.375, 0.5, 0.375, 0.5, 0.625, 0.5, 0.625, 0.75, 0.375, 0.75, 0.375, 0.75, 0.625, 0.75, 0.625, 1.0, 0.375, 1.0, 0.125, 0.5, 0.375, 0.5, 0.375, 0.75, 0.125, 0.75, 0.625, 0.5, 0.875, 0.5, 0.875, 0.75, 0.625, 0.75, 0.375, 0.0, 0.625, 0.0, 0.625, 0.25, 0.375, 0.25, 0.375, 0.25, 0.625, 0.25, 0.625, 0.5, 0.375, 0.5, 0.375, 0.5, 0.625, 0.5, 0.625, 0.75, 0.375, 0.75, 0.375, 0.75, 0.625, 0.75, 0.625, 1.0, 0.375, 1.0, 0.125, 0.5, 0.375, 0.5, 0.375, 0.75, 0.125, 0.75, 0.625, 0.5, 0.875, 0.5, 0.875, 0.75, 0.625, 0.75, 0.375, 0.0, 0.625, 0.0, 0.625, 0.25, 0.375, 0.25, 0.375, 0.25, 0.625, 0.25, 0.625, 0.5, 0.375, 0.5, 0.375, 0.5, 0.625, 0.5, 0.625, 0.75, 0.375, 0.75, 0.375, 0.75, 0.625, 0.75, 0.625, 1.0, 0.375, 1.0, 0.125, 0.5, 0.375, 0.5, 0.375, 0.75, 0.125, 0.75, 0.625, 0.5, 0.875, 0.5, 0.875, 0.75, 0.625, 0.75, 0.375, 0.0, 0.625, 0.0, 0.625, 0.25, 0.375, 0.25, 0.375, 0.25, 0.625, 0.25, 0.625, 0.5, 0.375, 0.5, 0.375, 0.5, 0.625, 0.5, 0.625, 0.75, 0.375, 0.75, 0.375, 0.75, 0.625, 0.75, 0.625, 1.0, 0.375, 1.0, 0.125, 0.5, 0.375, 0.5, 0.375, 0.75, 0.125, 0.75, 0.625, 0.5, 0.875, 0.5, 0.875, 0.75, 0.625, 0.75, 0.375, 0.0, 0.625, 0.0, 0.625, 0.25, 0.375, 0.25, 0.375, 0.25, 0.625, 0.25, 0.625, 0.5, 0.375, 0.5, 0.375, 0.5, 0.625, 0.5, 0.625, 0.75, 0.375, 0.75, 0.375, 0.75, 0.625, 0.75, 0.625, 1.0, 0.375, 1.0, 0.125, 0.5, 0.375, 0.5, 0.375, 0.75, 0.125, 0.75, 0.625, 0.5, 0.875, 0.5, 0.875, 0.75, 0.625, 0.75, 0.375, 0.0, 0.625, 0.0, 0.625, 0.25, 0.375, 0.25, 0.375, 0.25, 0.625, 0.25, 0.625, 0.5, 0.375, 0.5, 0.375, 0.5, 0.625, 0.5, 0.625, 0.75, 0.375, 0.75, 0.375, 0.75, 0.625, 0.75, 0.625, 1.0, 0.375, 1.0, 0.125, 0.5, 0.375, 0.5, 0.375, 0.75, 0.125, 0.75, 0.625, 0.5, 0.875, 0.5, 0.875, 0.75, 0.625, 0.75, 0.375, 0.0, 0.625, 0.0, 0.625, 0.25, 0.375, 0.25, 0.375, 0.25, 0.625, 0.25, 0.625, 0.5, 0.375, 0.5, 0.375, 0.5, 0.625, 0.5, 0.625, 0.75, 0.375, 0.75, 0.375, 0.75, 0.625, 0.75, 0.625, 1.0, 0.375, 1.0, 0.125, 0.5, 0.375, 0.5, 0.375, 0.75, 0.125, 0.75, 0.625, 0.5, 0.875, 0.5, 0.875, 0.75, 0.625, 0.75, 0.375, 0.0, 0.625, 0.0, 0.625, 0.25, 0.375, 0.25, 0.375, 0.25, 0.625, 0.25, 0.625, 0.5, 0.375, 0.5, 0.375, 0.5, 0.625, 0.5, 0.625, 0.75, 0.375, 0.75, 0.375, 0.75, 0.625, 0.75, 0.625, 1.0, 0.375, 1.0, 0.125, 0.5, 0.375, 0.5, 0.375, 0.75, 0.125, 0.75, 0.625, 0.5, 0.875, 0.5, 0.875, 0.75, 0.625, 0.75, 0.375, 0.0, 0.625, 0.0, 0.625, 0.25, 0.375, 0.25, 0.375, 0.25, 0.625, 0.25, 0.625, 0.5, 0.375, 0.5, 0.375, 0.5, 0.625, 0.5, 0.625, 0.75, 0.375, 0.75, 0.375, 0.75, 0.625, 0.75, 0.625, 1.0, 0.375, 1.0, 0.125, 0.5, 0.375, 0.5, 0.375, 0.75, 0.125, 0.75, 0.625, 0.5, 0.875, 0.5, 0.875, 0.75, 0.625, 0.75, 0.375, 0.0, 0.625, 0.0, 0.625, 0.25, 0.375, 0.25, 0.375, 0.25, 0.625, 0.25, 0.625, 0.5, 0.375, 0.5, 0.375, 0.5, 0.625, 0.5, 0.625, 0.75, 0.375, 0.75, 0.375, 0.75, 0.625, 0.75, 0.625, 1.0, 0.375, 1.0, 0.125, 0.5, 0.375, 0.5, 0.375, 0.75, 0.125, 0.75, 0.625, 0.5, 0.875, 0.5, 0.875, 0.75, 0.625, 0.75, 0.375, 0.0, 0.625, 0.0, 0.625, 0.25, 0.375, 0.25, 0.375, 0.25, 0.625, 0.25, 0.625, 0.5, 0.375, 0.5, 0.375, 0.5, 0.625, 0.5, 0.625, 0.75, 0.375, 0.75, 0.375, 0.75, 0.625, 0.75, 0.625, 1.0, 0.375, 1.0, 0.125, 0.5, 0.375, 0.5, 0.375, 0.75, 0.125, 0.75, 0.625, 0.5, 0.875, 0.5, 0.875, 0.75, 0.625, 0.75, 0.375, 0.0, 0.625, 0.0, 0.625, 0.25, 0.375, 0.25, 0.375, 0.25, 0.625, 0.25, 0.625, 0.5, 0.375, 0.5, 0.375, 0.5, 0.625, 0.5, 0.625, 0.75, 0.375, 0.75, 0.375, 0.75, 0.625, 0.75, 0.625, 1.0, 0.375, 1.0, 0.125, 0.5, 0.375, 0.5, 0.375, 0.75, 0.125, 0.75, 0.625, 0.5, 0.875, 0.5, 0.875, 0.75, 0.625, 0.75, 0.375, 0.0, 0.625, 0.0, 0.625, 0.25, 0.375, 0.25, 0.375, 0.25, 0.625, 0.25, 0.625, 0.5, 0.375, 0.5, 0.375, 0.5, 0.625, 0.5, 0.625, 0.75, 0.375, 0.75, 0.375, 0.75, 0.625, 0.75, 0.625, 1.0, 0.375, 1.0, 0.125, 0.5, 0.375, 0.5, 0.375, 0.75, 0.125, 0.75, 0.625, 0.5, 0.875, 0.5, 0.875, 0.75, 0.625, 0.75, 0.375, 0.0, 0.625, 0.0, 0.625, 0.25, 0.375, 0.25, 0.375, 0.25, 0.625, 0.25, 0.625, 0.5, 0.375, 0.5, 0.375, 0.5, 0.625, 0.5, 0.625, 0.75, 0.375, 0.75, 0.375, 0.75, 0.625, 0.75, 0.625, 1.0, 0.375, 1.0, 0.125, 0.5, 0.375, 0.5, 0.375, 0.75, 0.125, 0.75, 0.625, 0.5, 0.875, 0.5, 0.875, 0.75, 0.625, 0.75, 0.375, 0.0, 0.625, 0.0, 0.625, 0.25, 0.375, 0.25, 0.375, 0.25, 0.625, 0.25, 0.625, 0.5, 0.375, 0.5, 0.375, 0.5, 0.625, 0.5, 0.625, 0.75, 0.375, 0.75, 0.375, 0.75, 0.625, 0.75, 0.625, 1.0, 0.375, 1.0, 0.125, 0.5, 0.375, 0.5, 0.375, 0.75, 0.125, 0.75, 0.625, 0.5, 0.875, 0.5, 0.875, 0.75, 0.625, 0.75, 1.0, 0.75, 1.0, 1.0, 0.9286, 1.0, 0.9286, 0.75, 0.9286, 0.75, 0.9286, 1.0, 0.8571, 1.0, 0.8571, 0.75, 0.8571, 0.75, 0.8571, 1.0, 0.7857, 1.0, 0.7857, 0.75, 0.7857, 0.75, 0.7857, 1.0, 0.7143, 1.0, 0.7143, 0.75, 0.7143, 0.75, 0.7143, 1.0, 0.6429, 1.0, 0.6429, 0.75, 0.6429, 0.75, 0.6429, 1.0, 0.5714, 1.0, 0.5714, 0.75, 0.5714, 0.75, 0.5714, 1.0, 0.5, 1.0, 0.5, 0.75, 0.5, 0.75, 0.5, 1.0, 0.4286, 1.0, 0.4286, 0.75, 0.4286, 0.75, 0.4286, 1.0, 0.3571, 1.0, 0.3571, 0.75, 0.3571, 0.75, 0.3571, 1.0, 0.2857, 1.0, 0.2857, 0.75, 0.2857, 0.75, 0.2857, 1.0, 0.2143, 1.0, 0.2143, 0.75, 0.2143, 0.75, 0.2143, 1.0, 0.1429, 1.0, 0.1429, 0.75, 0.3541, 0.4662, 0.25, 0.49, 0.1459, 0.4662, 0.06236, 0.3996, 0.01602, 0.3034, 0.01602, 0.1966, 0.06236, 0.1004, 0.1459, 0.03377, 0.25, 0.01, 0.3541, 0.03377, 0.4376, 0.1004, 0.484, 0.1966, 0.484, 0.3034, 0.4376, 0.3996, 0.1429, 0.75, 0.1429, 1.0, 0.07143, 1.0, 0.07143, 0.75, 0.07143, 0.75, 0.07143, 1.0, -1.341e-07, 1.0, -1.341e-07, 0.75, 0.75, 0.49, 0.8541, 0.4662, 0.9376, 0.3996, 0.984, 0.3034, 0.984, 0.1966, 0.9376, 0.1004, 0.8541, 0.03377, 0.75, 0.01, 0.6459, 0.03377, 0.5624, 0.1004, 0.516, 0.1966, 0.516, 0.3034, 0.5624, 0.3996, 0.6459, 0.4662, 0.07143, 0.5, 0.07143, 0.75, -1.341e-07, 0.75, -1.341e-07, 0.5, 0.1429, 0.5, 0.1429, 0.75, 0.07143, 0.75, 0.07143, 0.5, 0.2143, 0.5, 0.2143, 0.75, 0.1429, 0.75, 0.1429, 0.5, 0.2857, 0.5, 0.2857, 0.75, 0.2143, 0.75, 0.2143, 0.5, 0.3571, 0.5, 0.3571, 0.75, 0.2857, 0.75, 0.2857, 0.5, 0.4286, 0.5, 0.4286, 0.75, 0.3571, 0.75, 0.3571, 0.5, 0.5, 0.5, 0.5, 0.75, 0.4286, 0.75, 0.4286, 0.5, 0.5714, 0.5, 0.5714, 0.75, 0.5, 0.75, 0.5, 0.5, 0.6429, 0.5, 0.6429, 0.75, 0.5714, 0.75, 0.5714, 0.5, 0.7143, 0.5, 0.7143, 0.75, 0.6429, 0.75, 0.6429, 0.5, 0.7857, 0.5, 0.7857, 0.75, 0.7143, 0.75, 0.7143, 0.5, 0.8571, 0.5, 0.8571, 0.75, 0.7857, 0.75, 0.7857, 0.5, 0.9286, 0.5, 0.9286, 0.75, 0.8571, 0.75, 0.8571, 0.5, 1.0, 0.5, 1.0, 0.75, 0.9286, 0.75, 0.9286, 0.5, 1.0, 0.75, 1.0, 1.0, 0.9286, 1.0, 0.9286, 0.75, 0.9286, 0.75, 0.9286, 1.0, 0.8571, 1.0, 0.8571, 0.75, 0.8571, 0.75, 0.8571, 1.0, 0.7857, 1.0, 0.7857, 0.75, 0.7857, 0.75, 0.7857, 1.0, 0.7143, 1.0, 0.7143, 0.75, 0.7143, 0.75, 0.7143, 1.0, 0.6429, 1.0, 0.6429, 0.75, 0.6429, 0.75, 0.6429, 1.0, 0.5714, 1.0, 0.5714, 0.75, 0.5714, 0.75, 0.5714, 1.0, 0.5, 1.0, 0.5, 0.75, 0.5, 0.75, 0.5, 1.0, 0.4286, 1.0, 0.4286, 0.75, 0.4286, 0.75, 0.4286, 1.0, 0.3571, 1.0, 0.3571, 0.75, 0.3571, 0.75, 0.3571, 1.0, 0.2857, 1.0, 0.2857, 0.75, 0.2857, 0.75, 0.2857, 1.0, 0.2143, 1.0, 0.2143, 0.75, 0.2143, 0.75, 0.2143, 1.0, 0.1429, 1.0, 0.1429, 0.75, 0.5714, 1.0, 0.6429, 1.0, 0.6429, 1.0, 0.5714, 1.0, 0.1429, 0.75, 0.1429, 1.0, 0.07143, 1.0, 0.07143, 0.75, 0.07143, 0.75, 0.07143, 1.0, -1.341e-07, 1.0, -1.341e-07, 0.75, 0.75, 0.49, 0.8541, 0.4662, 0.9376, 0.3996, 0.984, 0.3034, 0.984, 0.1966, 0.9376, 0.1004, 0.8541, 0.03377, 0.75, 0.01, 0.6459, 0.03377, 0.5624, 0.1004, 0.516, 0.1966, 0.516, 0.3034, 0.5624, 0.3996, 0.6459, 0.4662, 0.07143, 0.625, 0.07143, 0.75, -1.341e-07, 0.75, -1.341e-07, 0.625, 0.1429, 0.625, 0.1429, 0.75, 0.07143, 0.75, 0.07143, 0.625, 0.2143, 0.625, 0.2143, 0.75, 0.1429, 0.75, 0.1429, 0.625, 0.2857, 0.625, 0.2857, 0.75, 0.2143, 0.75, 0.2143, 0.625, 0.3571, 0.625, 0.3571, 0.75, 0.2857, 0.75, 0.2857, 0.625, 0.4286, 0.625, 0.4286, 0.75, 0.3571, 0.75, 0.3571, 0.625, 0.5, 0.625, 0.5, 0.75, 0.4286, 0.75, 0.4286, 0.625, 0.5714, 0.625, 0.5714, 0.75, 0.5, 0.75, 0.5, 0.625, 0.6429, 0.625, 0.6429, 0.75, 0.5714, 0.75, 0.5714, 0.625, 0.7143, 0.625, 0.7143, 0.75, 0.6429, 0.75, 0.6429, 0.625, 0.7857, 0.625, 0.7857, 0.75, 0.7143, 0.75, 0.7143, 0.625, 0.8571, 0.625, 0.8571, 0.75, 0.7857, 0.75, 0.7857, 0.625, 0.9286, 0.625, 0.9286, 0.75, 0.8571, 0.75, 0.8571, 0.625, 1.0, 0.625, 1.0, 0.75, 0.9286, 0.75, 0.9286, 0.625, 1.0, 0.5, 1.0, 0.625, 0.9286, 0.625, 0.9286, 0.5, 0.9286, 0.5, 0.9286, 0.625, 0.8571, 0.625, 0.8571, 0.5, 0.8571, 0.5, 0.8571, 0.625, 0.7857, 0.625, 0.7857, 0.5, 0.7857, 0.5, 0.7857, 0.625, 0.7143, 0.625, 0.7143, 0.5, 0.7143, 0.5, 0.7143, 0.625, 0.6429, 0.625, 0.6429, 0.5, 0.6429, 0.5, 0.6429, 0.625, 0.5714, 0.625, 0.5714, 0.5, 0.5714, 0.5, 0.5714, 0.625, 0.5, 0.625, 0.5, 0.5, 0.5, 0.5, 0.5, 0.625, 0.4286, 0.625, 0.4286, 0.5, 0.4286, 0.5, 0.4286, 0.625, 0.3571, 0.625, 0.3571, 0.5, 0.3571, 0.5, 0.3571, 0.625, 0.2857, 0.625, 0.2857, 0.5, 0.2857, 0.5, 0.2857, 0.625, 0.2143, 0.625, 0.2143, 0.5, 0.2143, 0.5, 0.2143, 0.625, 0.1429, 0.625, 0.1429, 0.5, 0.1429, 0.5, 0.1429, 0.625, 0.07143, 0.625, 0.07143, 0.5, 0.07143, 0.5, 0.07143, 0.625, -1.341e-07, 0.625, -1.341e-07, 0.5, 0.3541, 0.4662, 0.25, 0.49, 0.1459, 0.4662, 0.06236, 0.3996, 0.01602, 0.3034, 0.01602, 0.1966, 0.06236, 0.1004, 0.1459, 0.03377, 0.25, 0.01, 0.3541, 0.03377, 0.4376, 0.1004, 0.484, 0.1966, 0.484, 0.3034, 0.4376, 0.3996, 0.2143, 1.0, 0.2857, 1.0, 0.2857, 1.0, 0.2143, 1.0, 0.7143, 1.0, 0.7857, 1.0, 0.7857, 1.0, 0.7143, 1.0, 0.3571, 1.0, 0.4286, 1.0, 0.4286, 1.0, 0.3571, 1.0, -1.341e-07, 1.0, 0.07143, 1.0, 0.07143, 1.0, -1.341e-07, 1.0, 0.8571, 1.0, 0.9286, 1.0, 0.9286, 1.0, 0.8571, 1.0, 0.5, 1.0, 0.5714, 1.0, 0.5714, 1.0, 0.5, 1.0, 0.1429, 1.0, 0.2143, 1.0, 0.2143, 1.0, 0.1429, 1.0, 0.6429, 1.0, 0.7143, 1.0, 0.7143, 1.0, 0.6429, 1.0, 0.2857, 1.0, 0.3571, 1.0, 0.3571, 1.0, 0.2857, 1.0, 0.7857, 1.0, 0.8571, 1.0, 0.8571, 1.0, 0.7857, 1.0, 0.4286, 1.0, 0.5, 1.0, 0.5, 1.0, 0.4286, 1.0, 0.9286, 1.0, 1.0, 1.0, 1.0, 1.0, 0.9286, 1.0, 0.07143, 1.0, 0.1429, 1.0, 0.1429, 1.0, 0.07143, 1.0])
me_cube.materials.append(mat_material)
me_cube.materials.append(mat_material_001)
me_cube.materials.append(mat_material_002)
me_cube.update()

# ---- objects
ob_cube = bpy.data.objects.new('Cube', me_cube)

# ---- transforms, parenting, visibility, modifiers, constraints
ob_cube.location = (0.0, 0.0, 0.0)
ob_cube.scale = (1.166, 1.166, 1.166)

# ---- collection membership
col_collection.objects.link(ob_cube)

# ---- scene / render settings (as saved in the file)
scene.frame_start = 1; scene.frame_end = 250; scene.frame_set(1)
scene.render.engine = 'BLENDER_EEVEE_NEXT'
bpy.context.view_layer.update()

# ---- added for rendering (the .blend has no active camera and no usable light): camera, sun
cam_auto = bpy.data.cameras.new('AutoCamera')
cam_auto.lens = 50.0
cam_auto.sensor_width = 36.0
cam_auto.clip_end = 1000.0
ob_auto_camera = bpy.data.objects.new('AutoCamera', cam_auto)
scene.collection.objects.link(ob_auto_camera)
ob_auto_camera.location = (1.03504, -1.25686, 0.98822)
ob_auto_camera.rotation_euler = (1.09748, -7.21219e-08, 0.694738)
scene.camera = ob_auto_camera
light_auto_sun = bpy.data.lights.new('AutoSun', 'SUN')
light_auto_sun.energy = 3.0
light_auto_sun.angle = 0.0523599
ob_auto_sun = bpy.data.objects.new('AutoSun', light_auto_sun)
scene.collection.objects.link(ob_auto_sun)
ob_auto_sun.rotation_euler = (0.872665, 0.174533, 0.523599)
bpy.context.view_layer.update()
